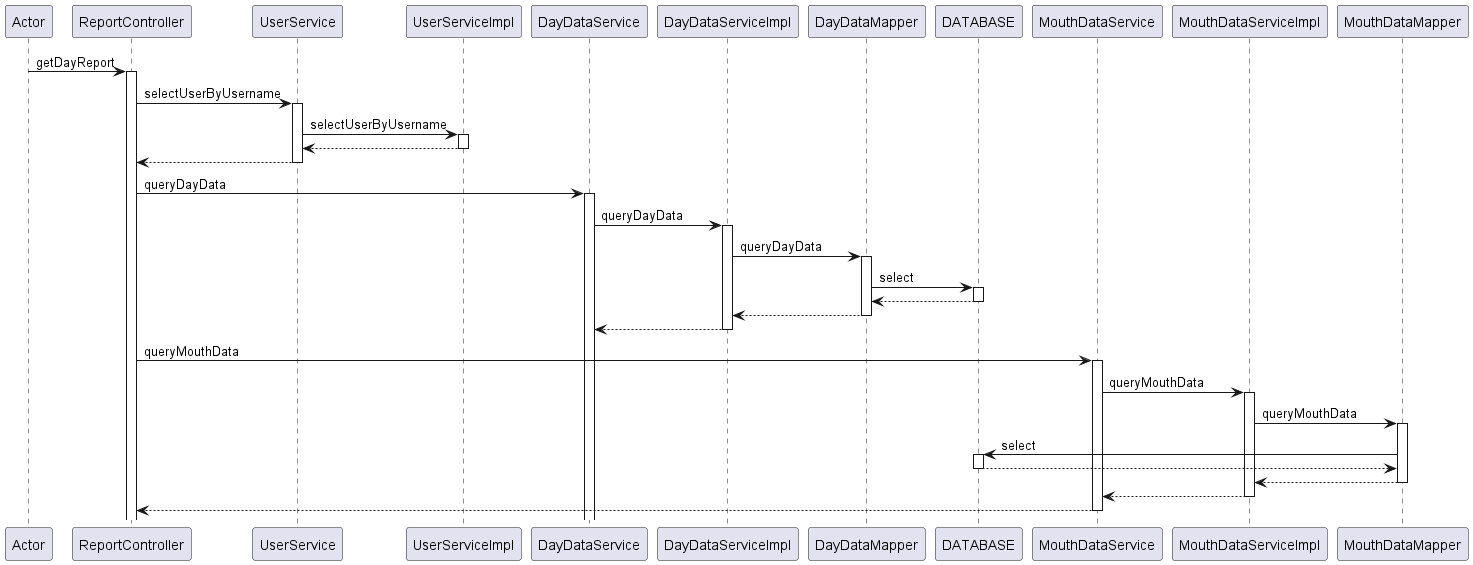

The diagram above was rendered by PlantUML. Its source (embedded in the PNG):
@startuml
participant Actor
Actor -> ReportController : getDayReport
activate ReportController
ReportController -> UserService : selectUserByUsername
activate UserService
UserService -> UserServiceImpl : selectUserByUsername
activate UserServiceImpl
UserServiceImpl --> UserService
deactivate UserServiceImpl
UserService --> ReportController
deactivate UserService

ReportController -> DayDataService : queryDayData
activate DayDataService
DayDataService -> DayDataServiceImpl : queryDayData
activate DayDataServiceImpl
DayDataServiceImpl -> DayDataMapper : queryDayData
activate DayDataMapper
DayDataMapper -> DATABASE : select
activate DATABASE
DATABASE --> DayDataMapper
deactivate DATABASE
DayDataMapper --> DayDataServiceImpl
deactivate DayDataMapper
DayDataServiceImpl --> DayDataService
deactivate DayDataServiceImpl

ReportController -> MouthDataService : queryMouthData
activate MouthDataService
MouthDataService -> MouthDataServiceImpl : queryMouthData
activate MouthDataServiceImpl
MouthDataServiceImpl -> MouthDataMapper : queryMouthData
activate MouthDataMapper
MouthDataMapper -> DATABASE : select
activate DATABASE
DATABASE --> MouthDataMapper
deactivate DATABASE
MouthDataMapper --> MouthDataServiceImpl
deactivate MouthDataMapper
MouthDataServiceImpl --> MouthDataService
deactivate MouthDataServiceImpl


return
@enduml